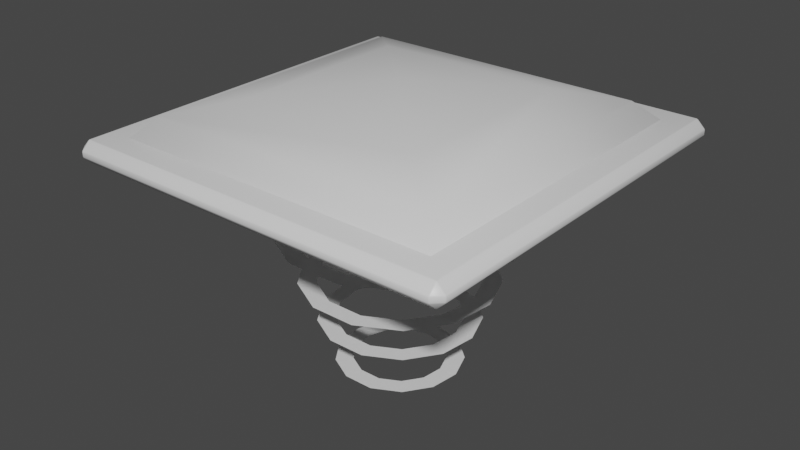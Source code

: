 # Source: table.blend  (saved by Blender 2.81.16; exported with 4.5.12 LTS)
import bpy
from mathutils import Matrix  # noqa: F401  (used for matrix-valued properties, if any)

bpy.ops.wm.read_factory_settings(use_empty=True)
scene = bpy.context.scene
scene.name = 'Scene'

# ---- collections
col_collection = bpy.data.collections.new('Collection'); scene.collection.children.link(col_collection)

# ---- materials (node trees are filled in below, after node groups)
mat_material = bpy.data.materials.new('Material')
mat_material.alpha_threshold = 0.0
mat_material.use_transparent_shadow = False
mat_material.line_color = (0.0, 0.0, 0.0, 1.0)

# ---- material node trees
mat_material.use_nodes = True; mat_material.node_tree.nodes.clear()
_N = mat_material.node_tree.nodes; _L = mat_material.node_tree.links
n0 = _N.new('ShaderNodeOutputMaterial'); n0.name = 'Material Output'; n0.location = (300, 300)
n1 = _N.new('ShaderNodeBsdfPrincipled'); n1.name = 'Principled BSDF'; n1.location = (10, 300)
n1.distribution = 'GGX'
n1.subsurface_method = 'BURLEY'
n1.inputs[2].default_value = 0.4
n1.inputs[3].default_value = 1.45
n1.inputs[27].default_value = (0.0, 0.0, 0.0, 1.0)
n1.inputs[28].default_value = 1.0
_L.new(n1.outputs[0], n0.inputs[0])
n0.is_active_output = True

# ---- world
world_world = bpy.data.worlds.new('World'); scene.world = world_world
world_world.use_nodes = True; world_world.node_tree.nodes.clear()
_N = world_world.node_tree.nodes; _L = world_world.node_tree.links
n0 = _N.new('ShaderNodeOutputWorld'); n0.name = 'World Output'; n0.location = (300, 300)
n1 = _N.new('ShaderNodeBackground'); n1.name = 'Background'; n1.location = (10, 300)
n1.inputs[0].default_value = (0.05088, 0.05088, 0.05088, 1.0)
_L.new(n1.outputs[0], n0.inputs[0])
n0.is_active_output = True
world_world.color = (0.05088, 0.05088, 0.05088)
world_world.use_sun_shadow = False
world_world.sun_shadow_jitter_overblur = 0.0

# ---- meshes
me_cube = bpy.data.meshes.new('Cube')
me_cube.from_pydata([(0.4796, 0.4988, -0.1689), (0.4766, 0.5, -0.1689), (0.4766, 0.4988, -0.166), (0.4797, 0.4972, -0.1658), (0.4766, 0.4796, -0.1468), (0.4766, 0.4766, -0.1456), (0.4796, 0.4766, -0.1468), (0.4797, 0.4797, -0.1484), (0.4988, 0.4796, -0.1689), (0.4972, 0.4797, -0.1658), (0.4988, 0.4766, -0.166), (0.5, 0.4766, -0.1689), (0.4796, 0.4766, -0.2016), (0.4766, 0.4766, -0.2028), (0.4766, 0.4796, -0.2016), (0.4797, 0.4797, -0.2), (0.4766, 0.4988, -0.1824), (0.4766, 0.5, -0.1794), (0.4796, 0.4988, -0.1794), (0.4797, 0.4972, -0.1826), (0.4988, 0.4766, -0.1824), (0.4972, 0.4797, -0.1826), (0.4988, 0.4796, -0.1794), (0.5, 0.4766, -0.1794), (0.4988, -0.4796, -0.1689), (0.5, -0.4766, -0.1689), (0.4988, -0.4766, -0.166), (0.4972, -0.4797, -0.1658), (0.4796, -0.4766, -0.1468), (0.4766, -0.4766, -0.1456), (0.4766, -0.4796, -0.1468), (0.4797, -0.4797, -0.1484), (0.4796, -0.4988, -0.1689), (0.4797, -0.4972, -0.1658), (0.4766, -0.4988, -0.166), (0.4766, -0.5, -0.1689), (0.4988, -0.4766, -0.1824), (0.5, -0.4766, -0.1794), (0.4988, -0.4796, -0.1794), (0.4972, -0.4797, -0.1826), (0.4796, -0.4988, -0.1794), (0.4766, -0.5, -0.1794), (0.4766, -0.4988, -0.1824), (0.4797, -0.4972, -0.1826), (0.4796, -0.4766, -0.2016), (0.4797, -0.4797, -0.2), (0.4766, -0.4796, -0.2016), (0.4766, -0.4766, -0.2028), (-0.4766, 0.4988, -0.166), (-0.4766, 0.5, -0.1689), (-0.4796, 0.4988, -0.1689), (-0.4797, 0.4972, -0.1658), (-0.4988, 0.4796, -0.1689), (-0.5, 0.4766, -0.1689), (-0.4988, 0.4766, -0.166), (-0.4972, 0.4797, -0.1658), (-0.4766, 0.4796, -0.1468), (-0.4797, 0.4797, -0.1484), (-0.4796, 0.4766, -0.1468), (-0.4766, 0.4766, -0.1456), (-0.4988, 0.4766, -0.1824), (-0.5, 0.4766, -0.1794), (-0.4988, 0.4796, -0.1794), (-0.4972, 0.4797, -0.1826), (-0.4796, 0.4988, -0.1794), (-0.4766, 0.5, -0.1794), (-0.4766, 0.4988, -0.1824), (-0.4797, 0.4972, -0.1826), (-0.4796, 0.4766, -0.2016), (-0.4797, 0.4797, -0.2), (-0.4766, 0.4796, -0.2016), (-0.4766, 0.4766, -0.2028), (-0.4988, -0.4766, -0.166), (-0.5, -0.4766, -0.1689), (-0.4988, -0.4796, -0.1689), (-0.4972, -0.4797, -0.1658), (-0.4796, -0.4988, -0.1689), (-0.4766, -0.5, -0.1689), (-0.4766, -0.4988, -0.166), (-0.4797, -0.4972, -0.1658), (-0.4796, -0.4766, -0.1468), (-0.4797, -0.4797, -0.1484), (-0.4766, -0.4796, -0.1468), (-0.4766, -0.4766, -0.1456), (-0.4796, -0.4766, -0.2016), (-0.4766, -0.4766, -0.2028), (-0.4766, -0.4796, -0.2016), (-0.4797, -0.4797, -0.2), (-0.4766, -0.4988, -0.1824), (-0.4766, -0.5, -0.1794), (-0.4796, -0.4988, -0.1794), (-0.4797, -0.4972, -0.1826), (-0.4988, -0.4766, -0.1824), (-0.4972, -0.4797, -0.1826), (-0.4988, -0.4796, -0.1794), (-0.5, -0.4766, -0.1794), (-2.419e-08, 0.3428, -0.2001), (-0.1593, 0.3035, -0.2001), (-0.2821, 0.1947, -0.2001), (-0.3403, 0.04132, -0.2001), (-0.3205, -0.1215, -0.2001), (-0.2273, -0.2566, -0.2001), (-0.08203, -0.3328, -0.2001), (0.08203, -0.3328, -0.2001), (0.2273, -0.2566, -0.2001), (0.3205, -0.1215, -0.2001), (0.3403, 0.04132, -0.2001), (0.2821, 0.1947, -0.2001), (0.1593, 0.3035, -0.2001), (-2.183e-08, 0.2419, -0.2593), (-0.1124, 0.2142, -0.2593), (-0.1991, 0.1374, -0.2593), (-0.2401, 0.02916, -0.2593), (-0.2262, -0.08578, -0.2593), (-0.1604, -0.1811, -0.2593), (-0.05789, -0.2349, -0.2593), (0.05789, -0.2349, -0.2593), (0.1604, -0.1811, -0.2593), (0.2262, -0.08578, -0.2593), (0.2401, 0.02916, -0.2593), (0.1991, 0.1374, -0.2593), (0.1124, 0.2142, -0.2593), (-0.07297, -0.2961, -0.2297), (0.07297, -0.2961, -0.2297), (0.2022, -0.2282, -0.2297), (-2.575e-08, 0.3049, -0.2297), (-0.1417, 0.27, -0.2297), (0.2851, -0.1081, -0.2297), (-0.2509, 0.1732, -0.2297), (0.3027, 0.03675, -0.2297), (-0.3027, 0.03675, -0.2297), (0.2509, 0.1732, -0.2297), (-0.2851, -0.1081, -0.2297), (0.1417, 0.27, -0.2297), (-0.2022, -0.2282, -0.2297), (-0.1272, 0.2423, -0.2593), (-2.701e-08, 0.2736, -0.2593), (-0.2252, 0.1554, -0.2593), (-0.2716, 0.03298, -0.2593), (-0.2559, -0.09703, -0.2593), (-0.1815, -0.2048, -0.2593), (-0.06549, -0.2657, -0.2593), (0.06549, -0.2657, -0.2593), (0.1815, -0.2048, -0.2593), (0.2559, -0.09703, -0.2593), (0.2716, 0.03298, -0.2593), (0.2252, 0.1554, -0.2593), (0.1272, 0.2423, -0.2593), (-0.1263, 0.2406, -0.2593), (-2.667e-08, 0.2717, -0.2593), (-0.2236, 0.1543, -0.2593), (-0.2697, 0.03275, -0.2593), (-0.254, -0.09634, -0.2593), (-0.1802, -0.2034, -0.2593), (-0.06502, -0.2638, -0.2593), (0.06502, -0.2638, -0.2593), (0.1802, -0.2034, -0.2593), (0.254, -0.09634, -0.2593), (0.2697, 0.03275, -0.2593), (0.2236, 0.1543, -0.2593), (0.1263, 0.2406, -0.2593), (-0.1137, 0.2167, -0.2593), (-2.234e-08, 0.2448, -0.2593), (-0.2014, 0.139, -0.2593), (-0.243, 0.0295, -0.2593), (-0.2289, -0.08679, -0.2593), (-0.1623, -0.1832, -0.2593), (-0.05858, -0.2377, -0.2593), (0.05858, -0.2377, -0.2593), (0.1623, -0.1832, -0.2593), (0.2289, -0.08679, -0.2593), (0.243, 0.0295, -0.2593), (0.2014, 0.139, -0.2593), (0.1137, 0.2167, -0.2593), (-0.1124, 0.2142, -0.228), (-2.183e-08, 0.2419, -0.228), (-0.1991, 0.1374, -0.228), (-0.2401, 0.02916, -0.228), (-0.2262, -0.08578, -0.228), (-0.1604, -0.1811, -0.228), (-0.05789, -0.2349, -0.228), (0.05789, -0.2349, -0.228), (0.1604, -0.1811, -0.228), (0.2262, -0.08578, -0.228), (0.2401, 0.02916, -0.228), (0.1991, 0.1374, -0.228), (0.1124, 0.2142, -0.228), (-0.1395, 0.2658, -0.388), (-1.923e-08, 0.3001, -0.388), (-0.247, 0.1705, -0.388), (-0.298, 0.03618, -0.388), (-0.2806, -0.1064, -0.388), (-0.199, -0.2247, -0.388), (-0.07183, -0.2914, -0.388), (0.07183, -0.2914, -0.388), (0.199, -0.2247, -0.388), (0.2806, -0.1064, -0.388), (0.298, 0.03618, -0.388), (0.247, 0.1705, -0.388), (0.1395, 0.2658, -0.388), (-0.1131, 0.2155, -0.5203), (-2.209e-08, 0.2433, -0.5203), (-0.2003, 0.1382, -0.5203), (-0.2416, 0.02933, -0.5203), (-0.2275, -0.08628, -0.5203), (-0.1614, -0.1821, -0.5203), (-0.05823, -0.2363, -0.5203), (0.05823, -0.2363, -0.5203), (0.1614, -0.1821, -0.5203), (0.2275, -0.08628, -0.5203), (0.2416, 0.02933, -0.5203), (0.2003, 0.1382, -0.5203), (0.1131, 0.2155, -0.5203), (-0.09294, 0.1771, -0.6253), (-2.693e-08, 0.2, -0.6253), (-0.1646, 0.1136, -0.6253), (-0.1985, 0.02411, -0.6253), (-0.187, -0.07092, -0.6253), (-0.1326, -0.1497, -0.6253), (-0.04786, -0.1942, -0.6253), (0.04786, -0.1942, -0.6253), (0.1326, -0.1497, -0.6253), (0.187, -0.07092, -0.6253), (0.1985, 0.02411, -0.6253), (0.1646, 0.1136, -0.6253), (0.09294, 0.1771, -0.6253), (-0.07392, 0.1408, -0.7421), (-2.962e-08, 0.1591, -0.7421), (-0.1309, 0.09036, -0.7421), (-0.1579, 0.01917, -0.7421), (-0.1487, -0.05641, -0.7421), (-0.1055, -0.1191, -0.7421), (-0.03807, -0.1544, -0.7421), (0.03807, -0.1544, -0.7421), (0.1055, -0.1191, -0.7421), (0.1487, -0.05641, -0.7421), (0.1579, 0.01917, -0.7421), (0.1309, 0.09036, -0.7421), (0.07392, 0.1408, -0.7421), (-0.0822, -0.3335, -0.2049), (-2.398e-08, 0.3435, -0.2049), (0.0822, -0.3335, -0.2049), (0.2278, -0.2571, -0.2049), (-0.1596, 0.3042, -0.2049), (0.3212, -0.1218, -0.2049), (-0.2827, 0.1951, -0.2049), (0.341, 0.0414, -0.2049), (-0.341, 0.0414, -0.2049), (0.2827, 0.1951, -0.2049), (-0.3212, -0.1218, -0.2049), (0.1596, 0.3042, -0.2049), (-0.2278, -0.2571, -0.2049), (-0.1189, 0.2266, -0.388), (-1.176e-08, 0.2559, -0.388), (-0.2106, 0.1454, -0.388), (-0.254, 0.03085, -0.388), (-0.2393, -0.09075, -0.388), (-0.1697, -0.1916, -0.388), (-0.06124, -0.2485, -0.388), (0.06124, -0.2485, -0.388), (0.1697, -0.1916, -0.388), (0.2393, -0.09075, -0.388), (0.254, 0.03085, -0.388), (0.2106, 0.1454, -0.388), (0.1189, 0.2266, -0.388), (-0.09252, 0.1763, -0.5203), (-1.462e-08, 0.1991, -0.5203), (-0.1638, 0.1131, -0.5203), (-0.1976, 0.024, -0.5203), (-0.1862, -0.0706, -0.5203), (-0.132, -0.149, -0.5203), (-0.04765, -0.1933, -0.5203), (0.04765, -0.1933, -0.5203), (0.132, -0.149, -0.5203), (0.1862, -0.0706, -0.5203), (0.1976, 0.024, -0.5203), (0.1638, 0.1131, -0.5203), (0.09252, 0.1763, -0.5203), (-0.07238, 0.1379, -0.6253), (-1.946e-08, 0.1558, -0.6253), (-0.1282, 0.08848, -0.6253), (-0.1546, 0.01877, -0.6253), (-0.1456, -0.05523, -0.6253), (-0.1033, -0.1166, -0.6253), (-0.03728, -0.1512, -0.6253), (0.03728, -0.1512, -0.6253), (0.1033, -0.1166, -0.6253), (0.1456, -0.05523, -0.6253), (0.1546, 0.01877, -0.6253), (0.1282, 0.08848, -0.6253), (0.07238, 0.1379, -0.6253), (-0.05337, 0.1017, -0.7421), (-1.977e-08, 0.1148, -0.7421), (-0.09451, 0.06523, -0.7421), (-0.114, 0.01384, -0.7421), (-0.1074, -0.04072, -0.7421), (-0.07615, -0.08595, -0.7421), (-0.02748, -0.1115, -0.7421), (0.02748, -0.1115, -0.7421), (0.07615, -0.08595, -0.7421), (0.1074, -0.04072, -0.7421), (0.114, 0.01384, -0.7421), (0.09451, 0.06523, -0.7421), (0.05337, 0.1017, -0.7421), (0.4363, 0.4363, -0.1631), (0.4363, -0.4363, -0.1631), (-0.4363, 0.4363, -0.1631), (-0.4363, -0.4363, -0.1631), (0.3681, -0.3681, -0.09784), (-0.3681, -0.3681, -0.09784), (0.3681, 0.3681, -0.09784), (-0.3681, 0.3681, -0.09784), (0.236, -0.236, -0.06327), (-0.236, -0.236, -0.06327), (0.236, 0.236, -0.06327), (-0.236, 0.236, -0.06327), (0.0, -2.98e-08, -0.02907), (-0.1124, 0.2142, -0.228), (-2.183e-08, 0.2419, -0.228), (-0.1991, 0.1374, -0.228), (-0.2401, 0.02916, -0.228), (-0.2262, -0.08578, -0.228), (-0.1604, -0.1811, -0.228), (-0.05789, -0.2349, -0.228), (0.05789, -0.2349, -0.228), (0.1604, -0.1811, -0.228), (0.2262, -0.08578, -0.228), (0.2401, 0.02916, -0.228), (0.1991, 0.1374, -0.228), (0.1124, 0.2142, -0.228)], [], [(32, 40, 38, 24), (68, 84, 92, 60), (39, 43, 45), (23, 11, 25, 37), (44, 12, 20, 36), (65, 49, 1, 17), (14, 70, 66, 16), (30, 82, 78, 34), (86, 46, 42, 88), (50, 64, 62, 52), (75, 79, 81), (90, 76, 74, 94), (63, 67, 69), (71, 13, 47, 85), (3, 7, 9), (87, 91, 93), (27, 31, 33), (80, 58, 54, 72), (41, 35, 77, 89), (5, 59, 83, 29), (51, 55, 57), (95, 73, 53, 61), (6, 28, 26, 10), (15, 19, 21), (56, 4, 2, 48), (0, 1, 2, 3), (4, 5, 6, 7), (8, 9, 10, 11), (12, 13, 14, 15), (16, 17, 18, 19), (20, 21, 22, 23), (24, 25, 26, 27), (28, 29, 30, 31), (32, 33, 34, 35), (36, 37, 38, 39), (40, 41, 42, 43), (44, 45, 46, 47), (48, 49, 50, 51), (52, 53, 54, 55), (56, 57, 58, 59), (60, 61, 62, 63), (64, 65, 66, 67), (68, 69, 70, 71), (72, 73, 74, 75), (76, 77, 78, 79), (80, 81, 82, 83), (84, 85, 86, 87), (88, 89, 90, 91), (92, 93, 94, 95), (8, 0, 3, 9), (2, 4, 7, 3), (6, 10, 9, 7), (20, 12, 15, 21), (14, 16, 19, 15), (18, 22, 21, 19), (32, 24, 27, 33), (26, 28, 31, 27), (30, 34, 33, 31), (44, 36, 39, 45), (38, 40, 43, 39), (42, 46, 45, 43), (56, 48, 51, 57), (50, 52, 55, 51), (54, 58, 57, 55), (68, 60, 63, 69), (62, 64, 67, 63), (66, 70, 69, 67), (80, 72, 75, 81), (74, 76, 79, 75), (78, 82, 81, 79), (92, 84, 87, 93), (86, 88, 91, 87), (90, 94, 93, 91), (71, 85, 84, 68), (95, 61, 60, 92), (13, 71, 70, 14), (65, 17, 16, 66), (11, 23, 22, 8), (17, 1, 0, 18), (89, 77, 76, 90), (73, 95, 94, 74), (35, 41, 40, 32), (37, 25, 24, 38), (49, 65, 64, 50), (61, 53, 52, 62), (29, 83, 82, 30), (77, 35, 34, 78), (5, 29, 28, 6), (25, 11, 10, 26), (85, 47, 46, 86), (41, 89, 88, 42), (83, 59, 58, 80), (53, 73, 72, 54), (59, 5, 4, 56), (1, 49, 48, 2), (47, 13, 12, 44), (23, 37, 36, 20), (8, 22, 18, 0), (122, 141, 142, 123), (123, 142, 143, 124), (125, 136, 135, 126), (124, 143, 144, 127), (126, 135, 137, 128), (127, 144, 145, 129), (128, 137, 138, 130), (129, 145, 146, 131), (130, 138, 139, 132), (131, 146, 147, 133), (132, 139, 140, 134), (133, 147, 136, 125), (134, 140, 141, 122), (251, 134, 122, 239), (250, 133, 125, 240), (249, 132, 134, 251), (248, 131, 133, 250), (247, 130, 132, 249), (246, 129, 131, 248), (245, 128, 130, 247), (244, 127, 129, 246), (243, 126, 128, 245), (242, 124, 127, 244), (240, 125, 126, 243), (241, 123, 124, 242), (239, 122, 123, 241), (110, 174, 176, 111), (148, 135, 136, 149), (150, 137, 135, 148), (151, 138, 137, 150), (152, 139, 138, 151), (153, 140, 139, 152), (154, 141, 140, 153), (155, 142, 141, 154), (156, 143, 142, 155), (157, 144, 143, 156), (158, 145, 144, 157), (159, 146, 145, 158), (160, 147, 146, 159), (149, 136, 147, 160), (161, 148, 149, 162), (163, 150, 148, 161), (164, 151, 150, 163), (165, 152, 151, 164), (166, 153, 152, 165), (167, 154, 153, 166), (168, 155, 154, 167), (169, 156, 155, 168), (170, 157, 156, 169), (171, 158, 157, 170), (172, 159, 158, 171), (173, 160, 159, 172), (162, 149, 160, 173), (110, 161, 162, 109), (111, 163, 161, 110), (112, 164, 163, 111), (113, 165, 164, 112), (114, 166, 165, 113), (115, 167, 166, 114), (116, 168, 167, 115), (117, 169, 168, 116), (118, 170, 169, 117), (119, 171, 170, 118), (120, 172, 171, 119), (121, 173, 172, 120), (109, 162, 173, 121), (118, 183, 184, 119), (111, 176, 177, 112), (119, 184, 185, 120), (112, 177, 178, 113), (120, 185, 186, 121), (113, 178, 179, 114), (121, 186, 175, 109), (114, 179, 180, 115), (115, 180, 181, 116), (116, 181, 182, 117), (109, 175, 174, 110), (117, 182, 183, 118), (102, 239, 241, 103), (103, 241, 242, 104), (96, 240, 243, 97), (104, 242, 244, 105), (97, 243, 245, 98), (105, 244, 246, 106), (98, 245, 247, 99), (106, 246, 248, 107), (99, 247, 249, 100), (107, 248, 250, 108), (100, 249, 251, 101), (108, 250, 240, 96), (101, 251, 239, 102), (252, 253, 188, 187), (254, 252, 187, 189), (255, 254, 189, 190), (256, 255, 190, 191), (257, 256, 191, 192), (258, 257, 192, 193), (259, 258, 193, 194), (260, 259, 194, 195), (261, 260, 195, 196), (262, 261, 196, 197), (263, 262, 197, 198), (264, 263, 198, 199), (253, 264, 199, 188), (265, 266, 201, 200), (267, 265, 200, 202), (268, 267, 202, 203), (269, 268, 203, 204), (270, 269, 204, 205), (271, 270, 205, 206), (272, 271, 206, 207), (273, 272, 207, 208), (274, 273, 208, 209), (275, 274, 209, 210), (276, 275, 210, 211), (277, 276, 211, 212), (266, 277, 212, 201), (278, 279, 214, 213), (280, 278, 213, 215), (281, 280, 215, 216), (282, 281, 216, 217), (283, 282, 217, 218), (284, 283, 218, 219), (285, 284, 219, 220), (286, 285, 220, 221), (287, 286, 221, 222), (288, 287, 222, 223), (289, 288, 223, 224), (290, 289, 224, 225), (279, 290, 225, 214), (291, 292, 227, 226), (293, 291, 226, 228), (294, 293, 228, 229), (295, 294, 229, 230), (296, 295, 230, 231), (297, 296, 231, 232), (298, 297, 232, 233), (299, 298, 233, 234), (300, 299, 234, 235), (301, 300, 235, 236), (302, 301, 236, 237), (303, 302, 237, 238), (292, 303, 238, 227), (311, 309, 313, 315), (305, 304, 310, 308), (306, 307, 309, 311), (307, 305, 308, 309), (304, 306, 311, 310), (313, 312, 316), (309, 308, 312, 313), (310, 311, 315, 314), (308, 310, 314, 312), (314, 315, 316), (312, 314, 316), (315, 313, 316), (317, 318, 329, 328, 327, 326, 325, 324, 323, 322, 321, 320, 319)])
me_cube.polygons.foreach_set('use_smooth', [True] * 254)
_uv = me_cube.uv_layers.new(name='UVMap')
_uv.uv.foreach_set('vector', [0.4022, 0.3232, 0.4019, 0.3245, 0.3717, 0.3244, 0.3719, 0.3231, 1.685, 0.4604, 1.685, 0.3433, 1.708, 0.3433, 1.708, 0.4604, 0.3725, 0.3248, 0.4, 0.3248, 0.3803, 0.3269, -0.6833, 0.322, -0.683, 0.3207, 0.3681, 0.3231, 0.3679, 0.3244, 0.5355, 0.3433, 0.5355, 0.4604, 0.5124, 0.4604, 0.5124, 0.3433, 0.4046, 0.314, 0.4049, 0.3153, -0.6463, 0.3176, -0.6466, 0.3164, 0.539, 0.4608, 1.682, 0.4608, 1.682, 0.4631, 0.539, 0.4631, -0.6568, 0.4608, 0.4858, 0.4608, 0.4858, 0.4631, -0.6568, 0.4631, 1.682, 0.3429, 0.539, 0.3429, 0.539, 0.3406, 1.682, 0.3406, -0.6803, 0.3379, -0.6806, 0.3366, -0.6504, 0.3366, -0.6501, 0.3378, -0.6784, 0.3316, -0.651, 0.3315, -0.6587, 0.3337, -0.6504, 0.3298, -0.6501, 0.3311, -0.6803, 0.3312, -0.6806, 0.3299, -0.6514, 0.3362, -0.6789, 0.3362, -0.6601, 0.3341, 1.682, 0.4604, 0.539, 0.4604, 0.539, 0.3433, 1.682, 0.3433, -0.651, 0.318, -0.6587, 0.3202, -0.6784, 0.3181, -0.6601, 0.3273, -0.6514, 0.3294, -0.6789, 0.3295, 0.373, 0.3227, 0.3816, 0.3206, 0.4004, 0.3228, 0.4893, 0.4604, 0.4893, 0.3433, 0.5124, 0.3433, 0.5124, 0.4604, 0.4046, 0.3275, 0.4049, 0.3288, -0.6463, 0.3311, -0.6466, 0.3298, -0.6568, 0.3433, 0.4858, 0.3433, 0.4858, 0.4604, -0.6568, 0.4604, -0.6784, 0.3383, -0.651, 0.3382, -0.6587, 0.3404, 0.4046, 0.3342, 0.4049, 0.3355, -0.6463, 0.3378, -0.6466, 0.3365, -0.6603, 0.3433, -0.6603, 0.4604, -0.6833, 0.4604, -0.6833, 0.3433, -0.6601, 0.3139, -0.6514, 0.316, -0.6789, 0.316, 0.4858, 0.3429, -0.6568, 0.3429, -0.6568, 0.3406, 0.4858, 0.3406, -0.6501, 0.3177, -0.6463, 0.3176, -0.6468, 0.318, -0.651, 0.318, -0.6568, 0.3429, -0.6568, 0.3433, -0.6603, 0.3433, -0.6605, 0.3429, -0.6803, 0.3177, -0.6784, 0.3181, -0.6816, 0.3181, -0.683, 0.3177, 0.5355, 0.4604, 0.539, 0.4604, 0.539, 0.4608, 0.5352, 0.4608, -0.6472, 0.316, -0.6466, 0.3164, -0.6504, 0.3164, -0.6514, 0.316, -0.6821, 0.3161, -0.6789, 0.316, -0.6806, 0.3164, -0.6833, 0.3164, 0.3719, 0.3231, 0.3681, 0.3231, 0.3688, 0.3227, 0.373, 0.3227, -0.6603, 0.4604, -0.6568, 0.4604, -0.6568, 0.4608, -0.6605, 0.4608, 0.4022, 0.3232, 0.4004, 0.3228, 0.4036, 0.3228, 0.4049, 0.3232, 0.3684, 0.3247, 0.3679, 0.3244, 0.3717, 0.3244, 0.3725, 0.3248, 0.4019, 0.3245, 0.4046, 0.3245, 0.4032, 0.3248, 0.4, 0.3248, 0.5355, 0.3433, 0.5352, 0.3429, 0.539, 0.3429, 0.539, 0.3433, -0.6816, 0.3383, -0.683, 0.3379, -0.6803, 0.3379, -0.6784, 0.3383, -0.6501, 0.3378, -0.6463, 0.3378, -0.6468, 0.3382, -0.651, 0.3382, 0.4858, 0.3429, 0.4896, 0.3429, 0.4893, 0.3433, 0.4858, 0.3433, -0.6472, 0.3362, -0.6466, 0.3365, -0.6504, 0.3366, -0.6514, 0.3362, -0.6806, 0.3366, -0.6833, 0.3366, -0.6821, 0.3363, -0.6789, 0.3362, 1.685, 0.4604, 1.685, 0.4608, 1.682, 0.4608, 1.682, 0.4604, -0.6816, 0.3315, -0.683, 0.3312, -0.6803, 0.3312, -0.6784, 0.3316, -0.6501, 0.3311, -0.6463, 0.3311, -0.6468, 0.3315, -0.651, 0.3315, 0.4893, 0.4604, 0.4896, 0.4608, 0.4858, 0.4608, 0.4858, 0.4604, 1.685, 0.3433, 1.682, 0.3433, 1.682, 0.3429, 1.685, 0.3429, -0.6472, 0.3295, -0.6466, 0.3298, -0.6504, 0.3298, -0.6514, 0.3294, -0.6821, 0.3295, -0.6789, 0.3295, -0.6806, 0.3299, -0.6833, 0.3299, -0.6803, 0.3177, -0.6501, 0.3177, -0.651, 0.318, -0.6784, 0.3181, -0.6468, 0.318, -0.6553, 0.3204, -0.6587, 0.3202, -0.651, 0.318, -0.6603, 0.3433, -0.6833, 0.3433, -0.6814, 0.3429, -0.6605, 0.3429, 0.5124, 0.4604, 0.5355, 0.4604, 0.5352, 0.4608, 0.5143, 0.4608, -0.6568, 0.3137, -0.6472, 0.316, -0.6514, 0.316, -0.6601, 0.3139, -0.6504, 0.3164, -0.6806, 0.3164, -0.6789, 0.316, -0.6514, 0.316, 0.4022, 0.3232, 0.3719, 0.3231, 0.373, 0.3227, 0.4004, 0.3228, 0.3688, 0.3227, 0.3783, 0.3204, 0.3816, 0.3206, 0.373, 0.3227, -0.6568, 0.4608, -0.6568, 0.4631, -0.6605, 0.4629, -0.6605, 0.4608, 0.3769, 0.3271, 0.3684, 0.3247, 0.3725, 0.3248, 0.3803, 0.3269, 0.3717, 0.3244, 0.4019, 0.3245, 0.4, 0.3248, 0.3725, 0.3248, 0.539, 0.3406, 0.539, 0.3429, 0.5352, 0.3429, 0.5352, 0.3408, 0.4858, 0.3429, 0.4858, 0.3406, 0.4896, 0.3408, 0.4896, 0.3429, -0.6803, 0.3379, -0.6501, 0.3378, -0.651, 0.3382, -0.6784, 0.3383, -0.6468, 0.3382, -0.6553, 0.3406, -0.6587, 0.3404, -0.651, 0.3382, -0.6568, 0.3338, -0.6472, 0.3362, -0.6514, 0.3362, -0.6601, 0.3341, -0.6504, 0.3366, -0.6806, 0.3366, -0.6789, 0.3362, -0.6514, 0.3362, 1.682, 0.4631, 1.682, 0.4608, 1.685, 0.4608, 1.685, 0.4629, 0.4893, 0.4604, 0.5124, 0.4604, 0.5105, 0.4608, 0.4896, 0.4608, -0.6803, 0.3312, -0.6501, 0.3311, -0.651, 0.3315, -0.6784, 0.3316, -0.6468, 0.3315, -0.6553, 0.3338, -0.6587, 0.3337, -0.651, 0.3315, 1.708, 0.3433, 1.685, 0.3433, 1.685, 0.3429, 1.706, 0.3429, -0.6568, 0.3271, -0.6472, 0.3295, -0.6514, 0.3294, -0.6601, 0.3273, -0.6504, 0.3298, -0.6806, 0.3299, -0.6789, 0.3295, -0.6514, 0.3294, 1.682, 0.4604, 1.682, 0.3433, 1.685, 0.3433, 1.685, 0.4604, 0.4046, 0.3342, -0.6466, 0.3365, -0.6472, 0.3362, 0.404, 0.3338, 0.539, 0.4604, 1.682, 0.4604, 1.682, 0.4608, 0.539, 0.4608, 0.4046, 0.314, -0.6466, 0.3164, -0.6472, 0.316, 0.404, 0.3137, -0.683, 0.3177, -0.6833, 0.3164, -0.6806, 0.3164, -0.6803, 0.3177, -0.6466, 0.3164, -0.6463, 0.3176, -0.6501, 0.3177, -0.6504, 0.3164, -0.6466, 0.3298, -0.6463, 0.3311, -0.6501, 0.3311, -0.6504, 0.3298, -0.683, 0.3312, -0.6833, 0.3299, -0.6806, 0.3299, -0.6803, 0.3312, 0.4049, 0.3232, 0.4046, 0.3245, 0.4019, 0.3245, 0.4022, 0.3232, 0.3679, 0.3244, 0.3681, 0.3231, 0.3719, 0.3231, 0.3717, 0.3244, -0.683, 0.3379, -0.6833, 0.3366, -0.6806, 0.3366, -0.6803, 0.3379, -0.6466, 0.3365, -0.6463, 0.3378, -0.6501, 0.3378, -0.6504, 0.3366, -0.6568, 0.4604, 0.4858, 0.4604, 0.4858, 0.4608, -0.6568, 0.4608, -0.6463, 0.3311, 0.4049, 0.3288, 0.4044, 0.3291, -0.6468, 0.3315, -0.6568, 0.3433, -0.6568, 0.4604, -0.6603, 0.4604, -0.6603, 0.3433, 0.3681, 0.3231, -0.683, 0.3207, -0.6824, 0.3204, 0.3688, 0.3227, 1.682, 0.3433, 0.539, 0.3433, 0.539, 0.3429, 1.682, 0.3429, 0.4046, 0.3275, -0.6466, 0.3298, -0.6472, 0.3295, 0.404, 0.3271, 0.4858, 0.4604, 0.4858, 0.3433, 0.4893, 0.3433, 0.4893, 0.4604, -0.6463, 0.3378, 0.4049, 0.3355, 0.4044, 0.3359, -0.6468, 0.3382, 0.4858, 0.3433, -0.6568, 0.3433, -0.6568, 0.3429, 0.4858, 0.3429, -0.6463, 0.3176, 0.4049, 0.3153, 0.4044, 0.3157, -0.6468, 0.318, 0.539, 0.3433, 0.539, 0.4604, 0.5355, 0.4604, 0.5355, 0.3433, -0.6833, 0.322, 0.3679, 0.3244, 0.3684, 0.3247, -0.6828, 0.3224, -0.6803, 0.3177, -0.6806, 0.3164, -0.6504, 0.3164, -0.6501, 0.3177, -1.23, 0.9071, -1.083, 0.9023, -0.7792, 0.9277, -0.8957, 0.9351, -0.8957, 0.9351, -0.7792, 0.9277, -0.3662, 0.9461, -0.4411, 0.9554, 1.98, 0.9076, 1.833, 0.9026, 2.003, 0.8726, 2.167, 0.8745, -0.4411, 0.9554, -0.3662, 0.9461, 0.1173, 0.9558, 0.09102, 0.9661, 2.167, 0.8745, 2.003, 0.8726, 2.021, 0.8406, 2.187, 0.8394, 0.09102, 0.9661, 0.1173, 0.9558, 0.6256, 0.9559, 0.6505, 0.9662, 2.187, 0.8394, 2.021, 0.8406, 1.874, 0.8098, 2.032, 0.8048, 0.6505, 0.9662, 0.6256, 0.9559, 1.11, 0.9463, 1.184, 0.9557, -1.27, 0.805, -1.116, 0.8098, -1.264, 0.8405, -1.428, 0.8392, 1.184, 0.9557, 1.11, 0.9463, 1.526, 0.928, 1.642, 0.9355, -1.428, 0.8392, -1.264, 0.8405, -1.249, 0.8723, -1.412, 0.8741, 1.642, 0.9355, 1.526, 0.928, 1.833, 0.9026, 1.98, 0.9076, -1.412, 0.8741, -1.249, 0.8723, -1.083, 0.9023, -1.23, 0.9071, -1.586, 0.8761, -1.412, 0.8741, -1.23, 0.9071, -1.386, 0.9122, 1.765, 0.9435, 1.642, 0.9355, 1.98, 0.9076, 2.136, 0.9128, -1.603, 0.8379, -1.428, 0.8392, -1.412, 0.8741, -1.586, 0.8761, 1.263, 0.9656, 1.184, 0.9557, 1.642, 0.9355, 1.765, 0.9435, -1.445, 0.7995, -1.27, 0.805, -1.428, 0.8392, -1.603, 0.8379, 0.6769, 0.9772, 0.6505, 0.9662, 1.184, 0.9557, 1.263, 0.9656, 2.358, 0.8383, 2.187, 0.8394, 2.032, 0.8048, 2.197, 0.7995, 0.06302, 0.977, 0.09102, 0.9661, 0.6505, 0.9662, 0.6769, 0.9772, 2.341, 0.8766, 2.167, 0.8745, 2.187, 0.8394, 2.358, 0.8383, -0.5209, 0.9653, -0.4411, 0.9554, 0.09102, 0.9661, 0.06302, 0.977, 2.136, 0.9128, 1.98, 0.9076, 2.167, 0.8745, 2.341, 0.8766, -1.02, 0.943, -0.8957, 0.9351, -0.4411, 0.9554, -0.5209, 0.9653, -1.386, 0.9122, -1.23, 0.9071, -0.8957, 0.9351, -1.02, 0.943, 1.879, 0.8712, 1.761, 0.8698, 1.771, 0.8427, 1.896, 0.8416, 1.994, 0.8725, 2.003, 0.8726, 1.833, 0.9026, 1.825, 0.9024, 2.012, 0.8407, 2.021, 0.8406, 2.003, 0.8726, 1.994, 0.8725, 1.866, 0.8101, 1.874, 0.8098, 2.021, 0.8406, 2.012, 0.8407, -1.255, 0.8406, -1.264, 0.8405, -1.116, 0.8098, -1.108, 0.8101, -1.24, 0.8722, -1.249, 0.8723, -1.264, 0.8405, -1.255, 0.8406, -1.075, 0.902, -1.083, 0.9023, -1.249, 0.8723, -1.24, 0.8722, -0.7729, 0.9272, -0.7792, 0.9277, -1.083, 0.9023, -1.075, 0.902, -0.3621, 0.9456, -0.3662, 0.9461, -0.7792, 0.9277, -0.7729, 0.9272, 0.1187, 0.9553, 0.1173, 0.9558, -0.3662, 0.9461, -0.3621, 0.9456, 0.6242, 0.9554, 0.6256, 0.9559, 0.1173, 0.9558, 0.1187, 0.9553, 1.106, 0.9458, 1.11, 0.9463, 0.6256, 0.9559, 0.6242, 0.9554, 1.52, 0.9276, 1.526, 0.928, 1.11, 0.9463, 1.106, 0.9458, 1.825, 0.9024, 1.833, 0.9026, 1.526, 0.928, 1.52, 0.9276, 1.89, 0.8713, 1.994, 0.8725, 1.825, 0.9024, 1.732, 0.8993, 1.907, 0.8415, 2.012, 0.8407, 1.994, 0.8725, 1.89, 0.8713, 1.774, 0.8135, 1.866, 0.8101, 2.012, 0.8407, 1.907, 0.8415, -1.151, 0.8414, -1.255, 0.8406, -1.108, 0.8101, -1.017, 0.8135, -1.137, 0.871, -1.24, 0.8722, -1.255, 0.8406, -1.151, 0.8414, -0.9826, 0.8989, -1.075, 0.902, -1.24, 0.8722, -1.137, 0.871, -0.7, 0.9225, -0.7729, 0.9272, -1.075, 0.902, -0.9826, 0.8989, -0.3156, 0.9397, -0.3621, 0.9456, -0.7729, 0.9272, -0.7, 0.9225, 0.1345, 0.9488, 0.1187, 0.9553, -0.3621, 0.9456, -0.3156, 0.9397, 0.6076, 0.9489, 0.6242, 0.9554, 0.1187, 0.9553, 0.1345, 0.9488, 1.059, 0.94, 1.106, 0.9458, 0.6242, 0.9554, 0.6076, 0.9489, 1.446, 0.9229, 1.52, 0.9276, 1.106, 0.9458, 1.059, 0.94, 1.732, 0.8993, 1.825, 0.9024, 1.52, 0.9276, 1.446, 0.9229, 1.879, 0.8712, 1.89, 0.8713, 1.732, 0.8993, 1.722, 0.899, 1.896, 0.8416, 1.907, 0.8415, 1.89, 0.8713, 1.879, 0.8712, 1.765, 0.8138, 1.774, 0.8135, 1.907, 0.8415, 1.896, 0.8416, -1.139, 0.8414, -1.151, 0.8414, -1.017, 0.8135, -1.007, 0.8139, -1.126, 0.8709, -1.137, 0.871, -1.151, 0.8414, -1.139, 0.8414, -0.9729, 0.8985, -0.9826, 0.8989, -1.137, 0.871, -1.126, 0.8709, -0.6923, 0.922, -0.7, 0.9225, -0.9826, 0.8989, -0.9729, 0.8985, -0.3107, 0.9391, -0.3156, 0.9397, -0.7, 0.9225, -0.6923, 0.922, 0.1361, 0.9481, 0.1345, 0.9488, -0.3156, 0.9397, -0.3107, 0.9391, 0.6059, 0.9482, 0.6076, 0.9489, 0.1345, 0.9488, 0.1361, 0.9481, 1.054, 0.9394, 1.059, 0.94, 0.6076, 0.9489, 0.6059, 0.9482, 1.438, 0.9224, 1.446, 0.9229, 1.059, 0.94, 1.054, 0.9394, 1.722, 0.899, 1.732, 0.8993, 1.446, 0.9229, 1.438, 0.9224, 0.1361, 0.9481, 0.1547, 0.9407, 0.5876, 0.9408, 0.6059, 0.9482, 1.896, 0.8416, 1.771, 0.8427, 1.649, 0.8158, 1.765, 0.8138, 0.6059, 0.9482, 0.5876, 0.9408, 1.001, 0.9326, 1.054, 0.9394, -1.007, 0.8139, -0.9002, 0.8159, -1.019, 0.8424, -1.139, 0.8414, 1.054, 0.9394, 1.001, 0.9326, 1.355, 0.917, 1.438, 0.9224, -1.139, 0.8414, -1.019, 0.8424, -1.008, 0.8695, -1.126, 0.8709, 1.438, 0.9224, 1.355, 0.917, 1.616, 0.8954, 1.722, 0.899, -1.126, 0.8709, -1.008, 0.8695, -0.8673, 0.895, -0.9729, 0.8985, -0.9729, 0.8985, -0.8673, 0.895, -0.6087, 0.9167, -0.6923, 0.922, -0.6923, 0.922, -0.6087, 0.9167, -0.257, 0.9324, -0.3107, 0.9391, 1.722, 0.899, 1.616, 0.8954, 1.761, 0.8698, 1.879, 0.8712, -0.3107, 0.9391, -0.257, 0.9324, 0.1547, 0.9407, 0.1361, 0.9481, -1.403, 0.9128, -1.386, 0.9122, -1.02, 0.943, -1.033, 0.9438, -1.033, 0.9438, -1.02, 0.943, -0.5209, 0.9653, -0.5296, 0.9663, 2.153, 0.9134, 2.136, 0.9128, 2.341, 0.8766, 2.359, 0.8768, -0.5296, 0.9663, -0.5209, 0.9653, 0.06302, 0.977, 0.05985, 0.9782, 2.359, 0.8768, 2.341, 0.8766, 2.358, 0.8383, 2.378, 0.8381, 0.05985, 0.9782, 0.06302, 0.977, 0.6769, 0.9772, 0.6796, 0.9783, 2.378, 0.8381, 2.358, 0.8383, 2.197, 0.7995, 2.217, 0.7993, 0.6796, 0.9783, 0.6769, 0.9772, 1.263, 0.9656, 1.271, 0.9667, -1.463, 0.7993, -1.445, 0.7995, -1.603, 0.8379, -1.622, 0.8378, 1.271, 0.9667, 1.263, 0.9656, 1.765, 0.9435, 1.778, 0.9444, -1.622, 0.8378, -1.603, 0.8379, -1.586, 0.8761, -1.604, 0.8763, 1.778, 0.9444, 1.765, 0.9435, 2.136, 0.9128, 2.153, 0.9134, -1.604, 0.8763, -1.586, 0.8761, -1.386, 0.9122, -1.403, 0.9128, 0.5992, 0.09234, 0.5992, 0.09234, 0.5992, 0.09234, 0.5992, 0.09234, 0.5992, 0.09234, 0.5992, 0.09234, 0.5992, 0.09234, 0.5992, 0.09234, 0.5992, 0.09234, 0.5992, 0.09234, 0.5992, 0.09234, 0.5992, 0.09234, 0.5992, 0.09234, 0.5992, 0.09234, 0.5992, 0.09234, 0.5992, 0.09234, 0.5992, 0.09234, 0.5992, 0.09234, 0.5992, 0.09234, 0.5992, 0.09234, 0.5992, 0.09234, 0.5992, 0.09234, 0.5992, 0.09234, 0.5992, 0.09234, 0.5992, 0.09234, 0.5992, 0.09234, 0.5992, 0.09234, 0.5992, 0.09234, 0.5992, 0.09234, 0.5992, 0.09234, 0.5992, 0.09234, 0.5992, 0.09234, 0.5992, 0.09234, 0.5992, 0.09234, 0.5992, 0.09234, 0.5992, 0.09234, 0.5992, 0.09234, 0.5992, 0.09234, 0.5992, 0.09234, 0.5992, 0.09234, 0.5992, 0.09234, 0.5992, 0.09234, 0.5992, 0.09234, 0.5992, 0.09234, 0.5992, 0.09234, 0.5992, 0.09234, 0.5992, 0.09234, 0.5992, 0.09234, 0.5992, 0.09234, 0.5992, 0.09234, 0.5992, 0.09234, 0.5992, 0.09234, 0.5992, 0.09234, 0.5992, 0.09234, 0.5992, 0.09234, 0.5992, 0.09234, 0.5992, 0.09234, 0.5992, 0.09234, 0.5992, 0.09234, 0.5992, 0.09234, 0.5992, 0.09234, 0.5992, 0.09234, 0.5992, 0.09234, 0.5992, 0.09234, 0.5992, 0.09234, 0.5992, 0.09234, 0.5992, 0.09234, 0.5992, 0.09234, 0.5992, 0.09234, 0.5992, 0.09234, 0.5992, 0.09234, 0.5992, 0.09234, 0.5992, 0.09234, 0.5992, 0.09234, 0.5992, 0.09234, 0.5992, 0.09234, 0.5992, 0.09234, 0.5992, 0.09234, 0.5992, 0.09234, 0.5992, 0.09234, 0.5992, 0.09234, 0.5992, 0.09234, 0.5992, 0.09234, 0.5992, 0.09234, 0.5992, 0.09234, 0.5992, 0.09234, 0.5992, 0.09234, 0.5992, 0.09234, 0.5992, 0.09234, 0.5992, 0.09234, 0.5992, 0.09234, 0.5992, 0.09234, 0.5992, 0.09234, 0.5992, 0.09234, 0.5992, 0.09234, 0.5992, 0.09234, 0.5992, 0.09234, 0.5992, 0.09234, 0.5992, 0.09234, 0.5992, 0.09234, 0.5992, 0.09234, 0.5992, 0.09234, 0.5992, 0.09234, 0.5992, 0.09234, 0.5992, 0.09234, 0.5992, 0.09234, 0.5992, 0.09234, 0.5992, 0.09234, 0.5992, 0.09234, 0.5992, 0.09234, 0.5992, 0.09234, 0.5992, 0.09234, 0.5992, 0.09234, 0.5992, 0.09234, 0.5992, 0.09234, 0.5992, 0.09234, 0.5992, 0.09234, 0.5992, 0.09234, 0.5992, 0.09234, 0.5992, 0.09234, 0.5992, 0.09234, 0.5992, 0.09234, 0.5992, 0.09234, 0.5992, 0.09234, 0.5992, 0.09234, 0.5992, 0.09234, 0.5992, 0.09234, 0.5992, 0.09234, 0.5992, 0.09234, 0.5992, 0.09234, 0.5992, 0.09234, 0.5992, 0.09234, 0.5992, 0.09234, 0.5992, 0.09234, 0.5992, 0.09234, 0.5992, 0.09234, 0.5992, 0.09234, 0.5992, 0.09234, 0.5992, 0.09234, 0.5992, 0.09234, 0.5992, 0.09234, 0.5992, 0.09234, 0.5992, 0.09234, 0.5992, 0.09234, 0.5992, 0.09234, 0.5992, 0.09234, 0.5992, 0.09234, 0.5992, 0.09234, 0.5992, 0.09234, 0.5992, 0.09234, 0.5992, 0.09234, 0.5992, 0.09234, 0.5992, 0.09234, 0.5992, 0.09234, 0.5992, 0.09234, 0.5992, 0.09234, 0.5992, 0.09234, 0.5992, 0.09234, 0.5992, 0.09234, 0.5992, 0.09234, 0.5992, 0.09234, 0.5992, 0.09234, 0.5992, 0.09234, 0.5992, 0.09234, 0.5992, 0.09234, 0.5992, 0.09234, 0.5992, 0.09234, 0.5992, 0.09234, 0.5992, 0.09234, 0.5992, 0.09234, 0.5992, 0.09234, 0.5992, 0.09234, 0.5992, 0.09234, 0.5992, 0.09234, 0.5992, 0.09234, 0.5992, 0.09234, 0.5992, 0.09234, 0.5992, 0.09234, 0.5992, 0.09234, 0.5992, 0.09234, 0.5992, 0.09234, 0.5992, 0.09234, 0.5992, 0.09234, 0.5992, 0.09234, 0.5992, 0.09234, 0.5992, 0.09234, 0.5992, 0.09234, 0.5992, 0.09234, 0.5992, 0.09234, 0.5992, 0.09234, 0.5992, 0.09234, 0.5992, 0.09234, 0.5992, 0.09234, 0.5992, 0.09234, 0.5992, 0.09234, 0.5992, 0.09234, 0.5992, 0.09234, 0.5992, 0.09234, 0.5992, 0.09234, 0.5992, 0.09234, 0.5992, 0.09234, 0.5992, 0.09234, 0.5992, 0.09234, 0.5992, 0.09234, 0.5992, 0.09234, 0.5992, 0.09234, 0.5992, 0.09234, 0.5992, 0.09234, 0.4999, 0.7227, 0.1129, 0.626, 0.2519, 0.626, 0.4999, 0.688, 0.4999, 0.5113, 0.9586, 0.626, 0.8869, 0.626, 0.4999, 0.5292, 0.4999, 0.7406, 0.0412, 0.626, 0.1129, 0.626, 0.4999, 0.7227, 0.0412, 0.626, 0.4999, 0.5113, 0.4999, 0.5292, 0.1129, 0.626, 0.9586, 0.626, 0.4999, 0.7406, 0.4999, 0.7227, 0.8869, 0.626, 0.2519, 0.626, 0.4999, 0.564, 0.4999, 0.626, 0.1129, 0.626, 0.4999, 0.5292, 0.4999, 0.564, 0.2519, 0.626, 0.8869, 0.626, 0.4999, 0.7227, 0.4999, 0.688, 0.748, 0.626, 0.4999, 0.5292, 0.8869, 0.626, 0.748, 0.626, 0.4999, 0.564, 0.748, 0.626, 0.4999, 0.688, 0.4999, 0.626, 0.4999, 0.564, 0.748, 0.626, 0.4999, 0.626, 0.4999, 0.688, 0.2519, 0.626, 0.4999, 0.626, 0.1486, 0.1125, 0.1866, 0.07423, 0.2918, 0.04477, 0.4401, 0.03081, 0.5975, 0.03556, 0.728, 0.05792, 0.8017, 0.09277, 0.8017, 0.1321, 0.728, 0.167, 0.5975, 0.1893, 0.4401, 0.1941, 0.2918, 0.1801, 0.1866, 0.1507])
me_cube.materials.append(mat_material)
me_cube.use_remesh_preserve_volume = False
me_cube.use_remesh_preserve_attributes = False
me_cube.use_mirror_vertex_groups = False
me_cube.update()

# ---- objects
ob_cube = bpy.data.objects.new('Cube', me_cube)

# ---- transforms, parenting, visibility, modifiers, constraints
ob_cube.location = (0.0, 0.0, 0.6909)
ob_cube.lock_rotations_4d = False
ob_cube.empty_display_type = 'ARROWS'
ob_cube.lineart.crease_threshold = 0.0

# ---- collection membership
col_collection.objects.link(ob_cube)

# ---- scene / render settings (as saved in the file)
scene.frame_start = 1; scene.frame_end = 250; scene.frame_set(1)
scene.render.engine = 'BLENDER_EEVEE_NEXT'
scene.cycles.use_denoising = False
scene.cycles.samples = 128
scene.cycles.sampling_pattern = 'TABULATED_SOBOL'
scene.cycles.use_adaptive_sampling = False
scene.cycles.use_light_tree = False
scene.view_settings.view_transform = 'Filmic'
bpy.context.view_layer.update()

# ---- added for rendering (the .blend has no active camera and no usable light): camera, sun
cam_auto = bpy.data.cameras.new('AutoCamera')
cam_auto.lens = 50.0
cam_auto.sensor_width = 36.0
cam_auto.clip_end = 1000.0
ob_auto_camera = bpy.data.objects.new('AutoCamera', cam_auto)
scene.collection.objects.link(ob_auto_camera)
ob_auto_camera.location = (1.46535, -1.75842, 1.47763)
ob_auto_camera.rotation_euler = (1.09748, -7.21219e-08, 0.694738)
scene.camera = ob_auto_camera
light_auto_sun = bpy.data.lights.new('AutoSun', 'SUN')
light_auto_sun.energy = 3.0
light_auto_sun.angle = 0.0523599
ob_auto_sun = bpy.data.objects.new('AutoSun', light_auto_sun)
scene.collection.objects.link(ob_auto_sun)
ob_auto_sun.rotation_euler = (0.872665, 0.174533, 0.523599)
bpy.context.view_layer.update()

